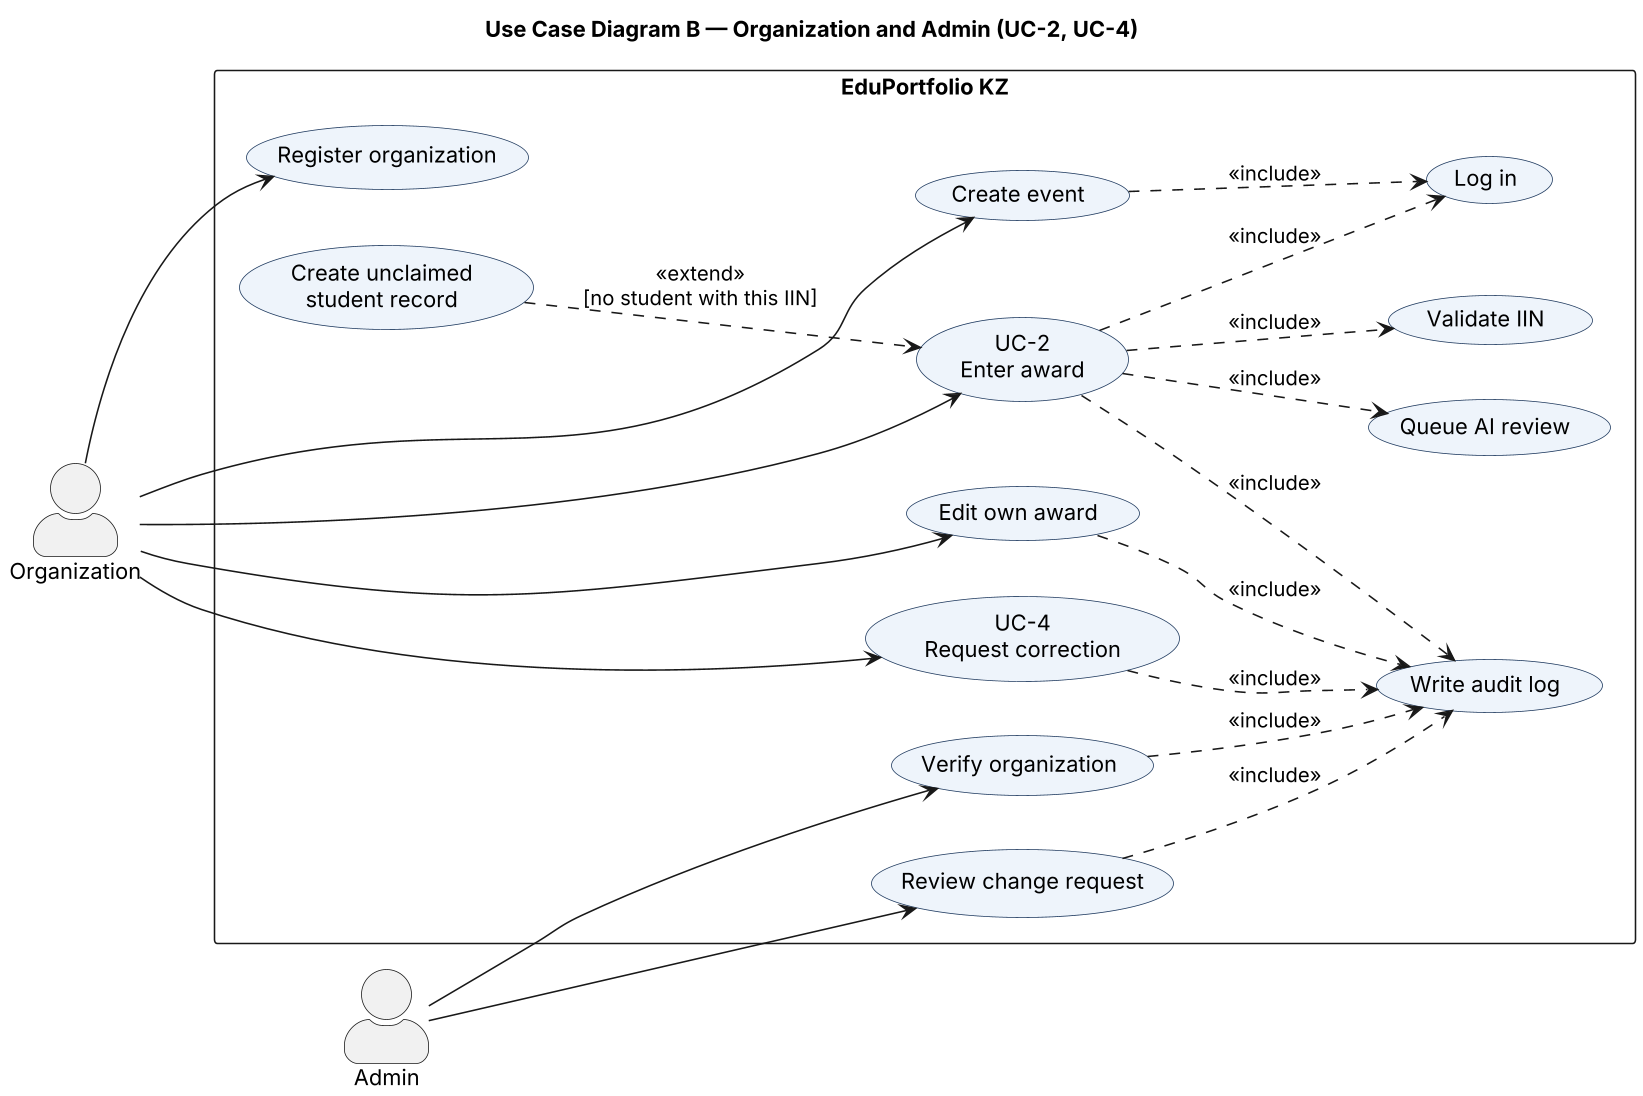

The diagram above was rendered by PlantUML. Its source (embedded in the PNG):
@startuml use-case-organization
skinparamlocked dpi 150
left to right direction
skinparam packageStyle rectangle
skinparam shadowing false
skinparam actorStyle awesome
skinparam usecase {
  BackgroundColor #EEF4FB
  BorderColor #1F3A5F
}
title Use Case Diagram B — Organization and Admin (UC-2, UC-4)
actor "Organization" as Org
actor "Admin" as Admin
rectangle "EduPortfolio KZ" {
  usecase "Register organization" as RegOrg
  usecase "Create event" as CreateEvent
  usecase "UC-2\nEnter award" as UC2
  usecase "Validate IIN" as ValidateIIN
  usecase "Create unclaimed\nstudent record" as Unclaimed
  usecase "Queue AI review" as Queue
  usecase "Edit own award" as Edit
  usecase "UC-4\nRequest correction" as UC4
  usecase "Log in" as Login
  usecase "Write audit log" as Audit
  usecase "Verify organization" as VerifyOrg
  usecase "Review change request" as ReviewCR
}
Org --> RegOrg
Org --> CreateEvent
Org --> UC2
Org --> Edit
Org --> UC4
Admin --> VerifyOrg
Admin --> ReviewCR
CreateEvent ..> Login : <<include>>
UC2 ..> Login : <<include>>
UC2 ..> ValidateIIN : <<include>>
UC2 ..> Audit : <<include>>
UC2 ..> Queue : <<include>>
Unclaimed ..> UC2 : <<extend>>\n[no student with this IIN]
Edit ..> Audit : <<include>>
UC4 ..> Audit : <<include>>
VerifyOrg ..> Audit : <<include>>
ReviewCR ..> Audit : <<include>>
@enduml